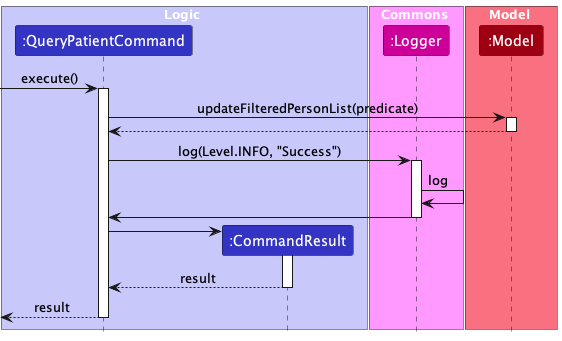

The diagram above was rendered by PlantUML. Its source (embedded in the PNG):
@startuml
!include style.puml
skinparam ArrowFontStyle plain

box Logic LOGIC_COLOR_T1
participant ":QueryPatientCommand" as QueryPatientCommand LOGIC_COLOR
participant ":CommandResult" as CommandResult LOGIC_COLOR
end box

box Commons LOGGER_COLOR_T1
participant ":Logger" as Logger LOGGER_COLOR
end box

box Model MODEL_COLOR_T1
participant ":Model" as Model MODEL_COLOR
end box

[-> QueryPatientCommand : execute()
activate QueryPatientCommand

QueryPatientCommand -> Model : updateFilteredPersonList(predicate)
activate Model

Model --> QueryPatientCommand

deactivate Model

QueryPatientCommand -> Logger: log(Level.INFO, "Success")
activate Logger
Logger -> Logger: log
Logger -> QueryPatientCommand
deactivate Logger

create CommandResult
QueryPatientCommand -> CommandResult
activate CommandResult

CommandResult --> QueryPatientCommand : result
deactivate CommandResult

[<--QueryPatientCommand : result
deactivate QueryPatientCommand

@enduml